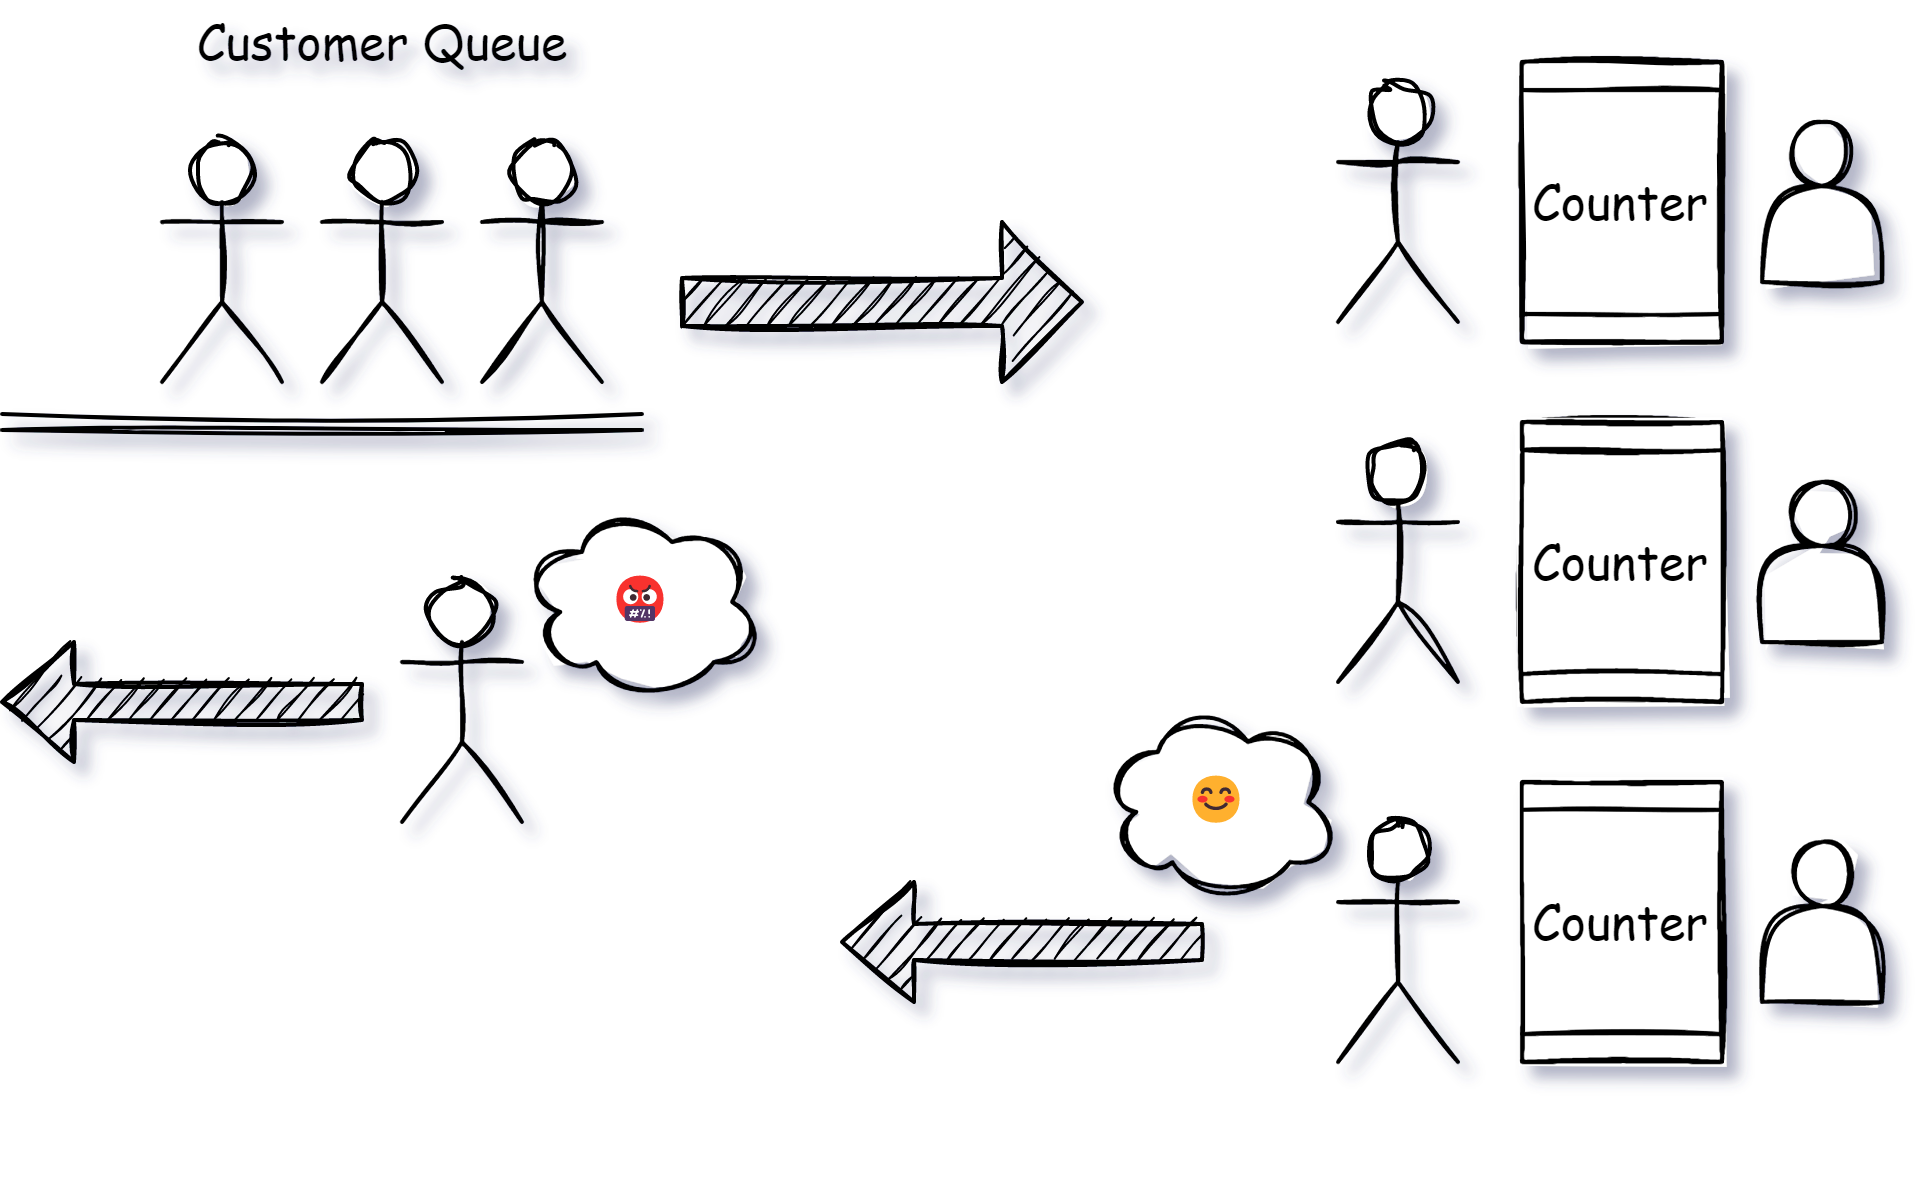

The diagram above was exported from draw.io. Its source (the exported page's mxGraphModel, read from the mxfile embedded in the PNG):
<mxGraphModel dx="632" dy="475" grid="1" gridSize="10" guides="1" tooltips="1" connect="1" arrows="1" fold="1" page="1" pageScale="1" pageWidth="827" pageHeight="1169" background="none" math="0" shadow="1">
  <root>
    <mxCell id="0" />
    <mxCell id="1" parent="0" />
    <mxCell id="e-02XuNf7r0iXhStU26I-1" value="&amp;nbsp;" style="shape=umlActor;verticalLabelPosition=bottom;verticalAlign=top;html=1;outlineConnect=0;sketch=1;" vertex="1" parent="1">
      <mxGeometry x="250" y="90" width="30" height="60" as="geometry" />
    </mxCell>
    <mxCell id="e-02XuNf7r0iXhStU26I-2" value="&amp;nbsp;" style="shape=umlActor;verticalLabelPosition=bottom;verticalAlign=top;html=1;outlineConnect=0;sketch=1;" vertex="1" parent="1">
      <mxGeometry x="290" y="90" width="30" height="60" as="geometry" />
    </mxCell>
    <mxCell id="e-02XuNf7r0iXhStU26I-3" value="Counter" style="shape=process;whiteSpace=wrap;html=1;backgroundOutline=1;direction=south;sketch=1;" vertex="1" parent="1">
      <mxGeometry x="550" y="70" width="50" height="70" as="geometry" />
    </mxCell>
    <mxCell id="e-02XuNf7r0iXhStU26I-4" value="" style="shape=actor;whiteSpace=wrap;html=1;sketch=1;" vertex="1" parent="1">
      <mxGeometry x="610" y="85" width="30" height="40" as="geometry" />
    </mxCell>
    <mxCell id="e-02XuNf7r0iXhStU26I-5" value="Counter" style="shape=process;whiteSpace=wrap;html=1;backgroundOutline=1;direction=south;sketch=1;" vertex="1" parent="1">
      <mxGeometry x="550" y="160" width="50" height="70" as="geometry" />
    </mxCell>
    <mxCell id="e-02XuNf7r0iXhStU26I-6" value="" style="shape=actor;whiteSpace=wrap;html=1;sketch=1;" vertex="1" parent="1">
      <mxGeometry x="610" y="175" width="30" height="40" as="geometry" />
    </mxCell>
    <mxCell id="e-02XuNf7r0iXhStU26I-7" value="Counter" style="shape=process;whiteSpace=wrap;html=1;backgroundOutline=1;direction=south;fontFamily=Comic Sans MS;sketch=1;" vertex="1" parent="1">
      <mxGeometry x="550" y="250" width="50" height="70" as="geometry" />
    </mxCell>
    <mxCell id="e-02XuNf7r0iXhStU26I-8" value="" style="shape=actor;whiteSpace=wrap;html=1;sketch=1;" vertex="1" parent="1">
      <mxGeometry x="610" y="265" width="30" height="40" as="geometry" />
    </mxCell>
    <mxCell id="e-02XuNf7r0iXhStU26I-9" value="&amp;nbsp;" style="shape=umlActor;verticalLabelPosition=bottom;verticalAlign=top;html=1;outlineConnect=0;sketch=1;" vertex="1" parent="1">
      <mxGeometry x="504" y="75" width="30" height="60" as="geometry" />
    </mxCell>
    <mxCell id="e-02XuNf7r0iXhStU26I-10" value="&amp;nbsp;" style="shape=umlActor;verticalLabelPosition=bottom;verticalAlign=top;html=1;outlineConnect=0;sketch=1;" vertex="1" parent="1">
      <mxGeometry x="270" y="200" width="30" height="60" as="geometry" />
    </mxCell>
    <mxCell id="e-02XuNf7r0iXhStU26I-11" value="🤬" style="ellipse;shape=cloud;whiteSpace=wrap;html=1;sketch=1;" vertex="1" parent="1">
      <mxGeometry x="300" y="180" width="60" height="50" as="geometry" />
    </mxCell>
    <mxCell id="e-02XuNf7r0iXhStU26I-12" value="" style="shape=singleArrow;direction=west;whiteSpace=wrap;html=1;fontSize=9;sketch=1;fillColor=#000000;" vertex="1" parent="1">
      <mxGeometry x="170" y="215" width="90" height="30" as="geometry" />
    </mxCell>
    <mxCell id="e-02XuNf7r0iXhStU26I-17" value="Counter" style="shape=process;whiteSpace=wrap;html=1;backgroundOutline=1;direction=south;fontFamily=Comic Sans MS;sketch=1;" vertex="1" parent="1">
      <mxGeometry x="550" y="70" width="50" height="70" as="geometry" />
    </mxCell>
    <mxCell id="e-02XuNf7r0iXhStU26I-18" value="Counter" style="shape=process;whiteSpace=wrap;html=1;backgroundOutline=1;direction=south;fontFamily=Comic Sans MS;sketch=1;" vertex="1" parent="1">
      <mxGeometry x="550" y="160" width="50" height="70" as="geometry" />
    </mxCell>
    <mxCell id="qG3P4BM7fhmVydjkkDlc-7" value="&amp;nbsp;" style="shape=umlActor;verticalLabelPosition=bottom;verticalAlign=top;html=1;outlineConnect=0;sketch=1;" vertex="1" parent="1">
      <mxGeometry x="504" y="165" width="30" height="60" as="geometry" />
    </mxCell>
    <mxCell id="qG3P4BM7fhmVydjkkDlc-8" value="&amp;nbsp;" style="shape=umlActor;verticalLabelPosition=bottom;verticalAlign=top;html=1;outlineConnect=0;sketch=1;" vertex="1" parent="1">
      <mxGeometry x="504" y="260" width="30" height="60" as="geometry" />
    </mxCell>
    <mxCell id="qG3P4BM7fhmVydjkkDlc-9" value="" style="shape=singleArrow;whiteSpace=wrap;html=1;rounded=0;sketch=1;strokeColor=#000000;fillColor=#000000;" vertex="1" parent="1">
      <mxGeometry x="340" y="110" width="100" height="40" as="geometry" />
    </mxCell>
    <mxCell id="DJ8jL_QDpneZnx9B9x6D-6" value="" style="shape=singleArrow;direction=west;whiteSpace=wrap;html=1;fontSize=9;sketch=1;fillColor=#000000;" vertex="1" parent="1">
      <mxGeometry x="380" y="275" width="90" height="30" as="geometry" />
    </mxCell>
    <mxCell id="DJ8jL_QDpneZnx9B9x6D-7" value="😊" style="ellipse;shape=cloud;whiteSpace=wrap;html=1;sketch=1;" vertex="1" parent="1">
      <mxGeometry x="444" y="230" width="60" height="50" as="geometry" />
    </mxCell>
    <mxCell id="DJ8jL_QDpneZnx9B9x6D-9" value="&amp;nbsp;" style="shape=umlActor;verticalLabelPosition=bottom;verticalAlign=top;html=1;outlineConnect=0;sketch=1;" vertex="1" parent="1">
      <mxGeometry x="210" y="90" width="30" height="60" as="geometry" />
    </mxCell>
    <mxCell id="DJ8jL_QDpneZnx9B9x6D-10" value="" style="shape=link;html=1;rounded=1;sketch=1;curved=0;" edge="1" parent="1">
      <mxGeometry width="100" relative="1" as="geometry">
        <mxPoint x="170" y="160" as="sourcePoint" />
        <mxPoint x="330" y="160" as="targetPoint" />
      </mxGeometry>
    </mxCell>
    <mxCell id="DJ8jL_QDpneZnx9B9x6D-11" value="&lt;font face=&quot;Comic Sans MS&quot;&gt;Customer Queue&lt;/font&gt;" style="text;html=1;align=center;verticalAlign=middle;resizable=0;points=[];autosize=1;strokeColor=none;fillColor=none;" vertex="1" parent="1">
      <mxGeometry x="210" y="55" width="110" height="20" as="geometry" />
    </mxCell>
  </root>
</mxGraphModel>